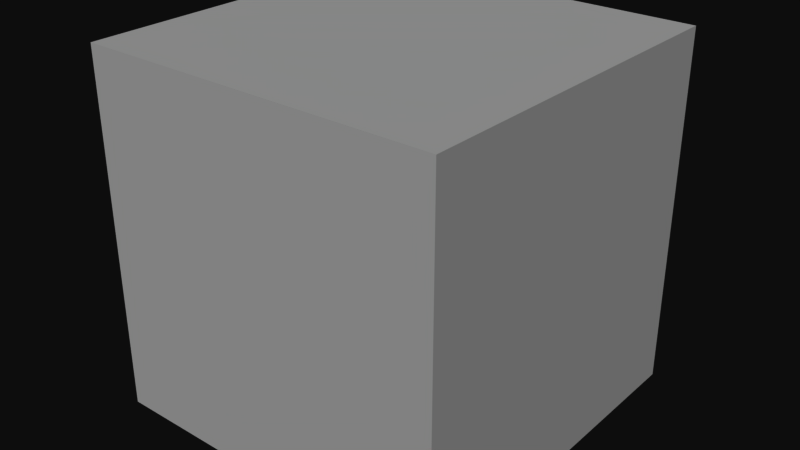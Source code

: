 # Source: cube_single-side_image.blend  (saved by Blender 2.79.0; exported with 4.5.12 LTS)
import bpy
from mathutils import Matrix  # noqa: F401  (used for matrix-valued properties, if any)

bpy.ops.wm.read_factory_settings(use_empty=True)
scene = bpy.context.scene
scene.name = 'Scene'

# ---- collections
col_collection_1 = bpy.data.collections.new('Collection 1'); scene.collection.children.link(col_collection_1)

# ---- world
world_world = bpy.data.worlds.new('World'); scene.world = world_world
world_world.color = (0.05088, 0.05088, 0.05088)
world_world.use_sun_shadow = False
world_world.sun_shadow_jitter_overblur = 0.0
world_world.cycles.sampling_method = 'MANUAL'

# ---- meshes
me_cube = bpy.data.meshes.new('Cube')
me_cube.from_pydata([(-1.0, -1.0, -1.0), (-1.0, -1.0, 1.0), (-1.0, 1.0, -1.0), (-1.0, 1.0, 1.0), (1.0, -1.0, -1.0), (1.0, -1.0, 1.0), (1.0, 1.0, -1.0), (1.0, 1.0, 1.0)], [], [(0, 1, 3, 2), (2, 3, 7, 6), (6, 7, 5, 4), (4, 5, 1, 0), (2, 6, 4, 0), (7, 3, 1, 5)])
_uv = me_cube.uv_layers.new(name='UVMap')
_uv.uv.foreach_set('vector', [0.6912, 0.129, 0.5662, 0.129, 0.5662, 0.004043, 0.6912, 0.004043, 0.3164, 0.004067, 0.3164, 0.129, 0.1914, 0.129, 0.1914, 0.004067, 0.3162, 0.004043, 0.4412, 0.004043, 0.4412, 0.129, 0.3162, 0.129, 0.6911, 0.1289, 0.6911, 0.00389, 0.8161, 0.00389, 0.8161, 0.1289, 0.07368, 0.1388, 0.9294, 0.1388, 0.9294, 0.9945, 0.07368, 0.9945, 0.4412, 0.004043, 0.5662, 0.004043, 0.5662, 0.129, 0.4412, 0.129])
me_cube.use_remesh_preserve_volume = False
me_cube.use_remesh_preserve_attributes = False
me_cube.use_mirror_vertex_groups = False
me_cube.update()

# ---- objects
ob_cube_single_side_image = bpy.data.objects.new('cube_single-side_image', me_cube)

# ---- transforms, parenting, visibility, modifiers, constraints
ob_cube_single_side_image.location = (0.0, 0.0, 1.088)
ob_cube_single_side_image.lineart.crease_threshold = 0.0

# ---- collection membership
col_collection_1.objects.link(ob_cube_single_side_image)

# ---- scene / render settings (as saved in the file)
scene.frame_start = 1; scene.frame_end = 250; scene.frame_set(2)
scene.render.engine = 'BLENDER_EEVEE_NEXT'
scene.render.resolution_percentage = 50
scene.render.dither_intensity = 0.0
scene.cycles.use_denoising = False
scene.cycles.samples = 128
scene.cycles.sampling_pattern = 'TABULATED_SOBOL'
scene.cycles.use_adaptive_sampling = False
scene.cycles.use_light_tree = False
scene.cycles.blur_glossy = 0.0
scene.cycles.sample_clamp_indirect = 0.0
scene.view_settings.view_transform = 'Raw'
bpy.context.view_layer.update()

# ---- added for rendering (the .blend has no active camera and no usable light): camera, sun
cam_auto = bpy.data.cameras.new('AutoCamera')
cam_auto.lens = 50.0
cam_auto.sensor_width = 36.0
cam_auto.clip_end = 1000.0
ob_auto_camera = bpy.data.objects.new('AutoCamera', cam_auto)
scene.collection.objects.link(ob_auto_camera)
ob_auto_camera.location = (3.20507, -3.84609, 3.65204)
ob_auto_camera.rotation_euler = (1.09748, -7.21219e-08, 0.694738)
scene.camera = ob_auto_camera
light_auto_sun = bpy.data.lights.new('AutoSun', 'SUN')
light_auto_sun.energy = 3.0
light_auto_sun.angle = 0.0523599
ob_auto_sun = bpy.data.objects.new('AutoSun', light_auto_sun)
scene.collection.objects.link(ob_auto_sun)
ob_auto_sun.rotation_euler = (0.872665, 0.174533, 0.523599)
bpy.context.view_layer.update()
